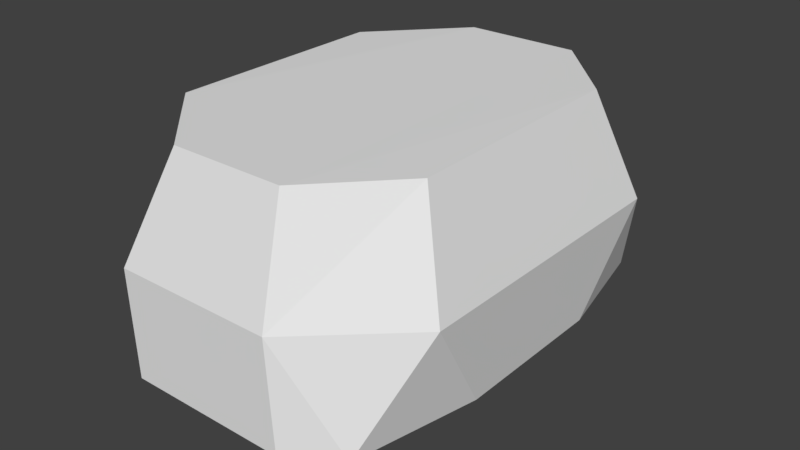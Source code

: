 # Source: huf_pelvis.blend  (saved by Blender 2.81.16; exported with 4.5.12 LTS)
import bpy
from mathutils import Matrix  # noqa: F401  (used for matrix-valued properties, if any)

bpy.ops.wm.read_factory_settings(use_empty=True)
scene = bpy.context.scene
scene.name = 'Scene'

# ---- collections
col_collection_1 = bpy.data.collections.new('Collection 1'); scene.collection.children.link(col_collection_1)

# ---- materials (node trees are filled in below, after node groups)
mat_standard = bpy.data.materials.new('Standard')
mat_standard.alpha_threshold = 0.0
mat_standard.use_transparent_shadow = False
mat_standard.specular_color = (0.0, 0.0, 0.0)
mat_standard.roughness = 0.5

# ---- material node trees

# ---- world
world_world = bpy.data.worlds.new('World'); scene.world = world_world
world_world.color = (0.05088, 0.05088, 0.05088)
world_world.use_sun_shadow = False
world_world.sun_shadow_jitter_overblur = 0.0
world_world.cycles.sampling_method = 'MANUAL'

# ---- meshes
me_geometry_n28192 = bpy.data.meshes.new('Geometry_n28192')
me_geometry_n28192.from_pydata([(2.412, -2.888, 14.05), (-7.181, -2.888, 14.05), (-10.76, -2.888, 3.081), (7.54, 3.254, 8.689), (6.835, -2.888, 4.758), (1.892, 3.254, -13.95), (1.892, 3.254, 13.95), (-7.622, 3.254, 13.95), (-11.49, 3.254, -5.96), (-10.76, -2.888, -3.081), (-11.49, 3.254, 5.96), (6.835, -2.888, -4.758), (7.54, 3.254, -8.691), (-6.48, -5.623, -1.934), (3.097, -5.623, -3.211), (3.097, -5.623, 3.211), (-7.39, -5.623, 0.6069), (2.412, -2.888, -14.06), (-7.181, -2.888, -14.06), (-7.622, 3.254, -13.95), (5.415, 9.399, 7.01), (1.041, 9.509, -11.63), (1.041, 9.399, 11.63), (-5.837, 9.399, 11.63), (-10.74, 9.399, -6.756), (-10.74, 9.399, 6.756), (5.415, 9.509, -7.012), (-5.837, 9.509, -11.63), (5.254, -2.934, 12.2), (5.254, -2.934, -12.02)], [], [(6, 1, 0), (6, 7, 1), (0, 28, 6), (2, 16, 1), (16, 15, 0, 1), (12, 5, 21, 26), (19, 8, 24, 27), (10, 7, 23, 25), (2, 1, 7, 10), (3, 12, 26, 20), (9, 10, 8), (9, 2, 10), (18, 9, 8, 19), (7, 6, 22, 23), (28, 0, 15), (14, 11, 4, 15), (12, 4, 11), (3, 4, 12), (15, 13, 14), (16, 13, 15), (4, 28, 15), (17, 14, 13, 18), (11, 14, 29), (6, 3, 20, 22), (9, 18, 13), (9, 13, 16, 2), (19, 17, 18), (5, 17, 19), (20, 26, 22), (21, 22, 26), (23, 22, 21), (27, 23, 21), (25, 23, 27), (24, 25, 27), (5, 19, 27, 21), (8, 10, 25, 24), (6, 28, 3), (4, 3, 28), (12, 11, 29), (12, 29, 5), (17, 5, 29), (17, 29, 14)])
_uv = me_geometry_n28192.uv_layers.new(name='UVMap')
_uv.uv.foreach_set('vector', [0.7431, 0.1199, 0.8982, 0.269, 0.7321, 0.2683, 0.7431, 0.1199, 0.9076, 0.1206, 0.8982, 0.269, 0.06649, 0.5418, 0.09666, 0.4804, 0.2273, 0.5909, 0.4512, 0.1148, 0.3777, 0.1896, 0.4216, 0.0225, 0.9076, 0.4479, 0.7176, 0.4593, 0.7321, 0.2683, 0.8982, 0.269, 0.2419, 0.1594, 0.2358, 0.000201, 0.3722, 0.01967, 0.3648, 0.1696, 0.5792, 0.5403, 0.5905, 0.433, 0.7158, 0.4195, 0.7172, 0.5285, 0.5922, 0.1065, 0.5829, 0.000201, 0.7172, 0.01539, 0.7129, 0.1216, 0.4512, 0.1148, 0.4216, 0.0225, 0.5829, 0.000201, 0.5922, 0.1065, 0.2393, 0.4249, 0.2419, 0.1594, 0.3648, 0.1696, 0.3698, 0.4171, 0.4503, 0.42, 0.5922, 0.1065, 0.5905, 0.433, 0.4503, 0.42, 0.4512, 0.1148, 0.5922, 0.1065, 0.419, 0.514, 0.4503, 0.42, 0.5905, 0.433, 0.5792, 0.5403, 0.9076, 0.1206, 0.7431, 0.1199, 0.7568, 0.000201, 0.8899, 0.0007939, 0.09666, 0.4804, 0.06649, 0.5418, 0.000201, 0.3559, 0.009709, 0.214, 0.1055, 0.1993, 0.1017, 0.3752, 0.000201, 0.3559, 0.2419, 0.1594, 0.1017, 0.3752, 0.1055, 0.1993, 0.2393, 0.4249, 0.1017, 0.3752, 0.2419, 0.1594, 0.000201, 0.6041, 0.1901, 0.7442, 0.000201, 0.7314, 0.1901, 0.5913, 0.1901, 0.7442, 0.000201, 0.6041, 0.1017, 0.3752, 0.09666, 0.4804, 0.000201, 0.3559, 0.8091, 0.7317, 0.7946, 0.5407, 0.9846, 0.5521, 0.9752, 0.731, 0.1055, 0.1993, 0.009709, 0.214, 0.1052, 0.1012, 0.2273, 0.5909, 0.2393, 0.4249, 0.3698, 0.4171, 0.3722, 0.5757, 0.4503, 0.42, 0.419, 0.514, 0.3726, 0.3423, 0.4503, 0.42, 0.3726, 0.3423, 0.3777, 0.1896, 0.4512, 0.1148, 0.9846, 0.8794, 0.8091, 0.7317, 0.9752, 0.731, 0.8201, 0.8801, 0.8091, 0.7317, 0.9846, 0.8794, 0.4689, 0.5407, 0.6979, 0.5407, 0.3726, 0.6319, 0.7942, 0.6319, 0.3726, 0.6319, 0.6979, 0.5407, 0.3726, 0.7651, 0.3726, 0.6319, 0.7942, 0.6319, 0.7942, 0.7651, 0.3726, 0.7651, 0.7942, 0.6319, 0.4425, 0.8294, 0.3726, 0.7651, 0.7942, 0.7651, 0.7243, 0.8294, 0.4425, 0.8294, 0.7942, 0.7651, 0.8201, 0.8801, 0.9846, 0.8794, 0.9669, 0.9992, 0.8337, 0.9998, 0.5905, 0.433, 0.5922, 0.1065, 0.7129, 0.1216, 0.7158, 0.4195, 0.2273, 0.5909, 0.09666, 0.4804, 0.2393, 0.4249, 0.1017, 0.3752, 0.2393, 0.4249, 0.09666, 0.4804, 0.2419, 0.1594, 0.1055, 0.1993, 0.1052, 0.1012, 0.2419, 0.1594, 0.1052, 0.1012, 0.2358, 0.000201, 0.07932, 0.03886, 0.2358, 0.000201, 0.1052, 0.1012, 0.07932, 0.03886, 0.1052, 0.1012, 0.009709, 0.214])
me_geometry_n28192.materials.append(mat_standard)
me_geometry_n28192.use_remesh_preserve_volume = False
me_geometry_n28192.use_remesh_preserve_attributes = False
me_geometry_n28192.use_mirror_vertex_groups = False
me_geometry_n28192.update()

# ---- objects
ob_foot__11 = bpy.data.objects.new('foot (11)', me_geometry_n28192)

# ---- transforms, parenting, visibility, modifiers, constraints
ob_foot__11.location = (0.0, 0.0, 0.0)
ob_foot__11.rotation_euler = (1.571, -0.0, 0.0)
ob_foot__11.lineart.crease_threshold = 0.0

# ---- collection membership
col_collection_1.objects.link(ob_foot__11)

# ---- scene / render settings (as saved in the file)
scene.frame_start = 1; scene.frame_end = 250; scene.frame_set(1)
scene.render.engine = 'BLENDER_EEVEE_NEXT'
scene.render.resolution_percentage = 50
scene.render.dither_intensity = 0.0
scene.cycles.use_denoising = False
scene.cycles.samples = 128
scene.cycles.sampling_pattern = 'TABULATED_SOBOL'
scene.cycles.use_adaptive_sampling = False
scene.cycles.use_light_tree = False
scene.cycles.blur_glossy = 0.0
scene.cycles.sample_clamp_indirect = 0.0
scene.view_settings.view_transform = 'Standard'
bpy.context.view_layer.update()

# ---- added for rendering (the .blend has no active camera and no usable light): camera, sun
cam_auto = bpy.data.cameras.new('AutoCamera')
cam_auto.lens = 50.0
cam_auto.sensor_width = 36.0
cam_auto.clip_end = 1000.0
ob_auto_camera = bpy.data.objects.new('AutoCamera', cam_auto)
scene.collection.objects.link(ob_auto_camera)
ob_auto_camera.location = (32.4121, -41.2616, 29.4516)
ob_auto_camera.rotation_euler = (1.09748, -7.21219e-08, 0.694738)
scene.camera = ob_auto_camera
light_auto_sun = bpy.data.lights.new('AutoSun', 'SUN')
light_auto_sun.energy = 3.0
light_auto_sun.angle = 0.0523599
ob_auto_sun = bpy.data.objects.new('AutoSun', light_auto_sun)
scene.collection.objects.link(ob_auto_sun)
ob_auto_sun.rotation_euler = (0.872665, 0.174533, 0.523599)
bpy.context.view_layer.update()
